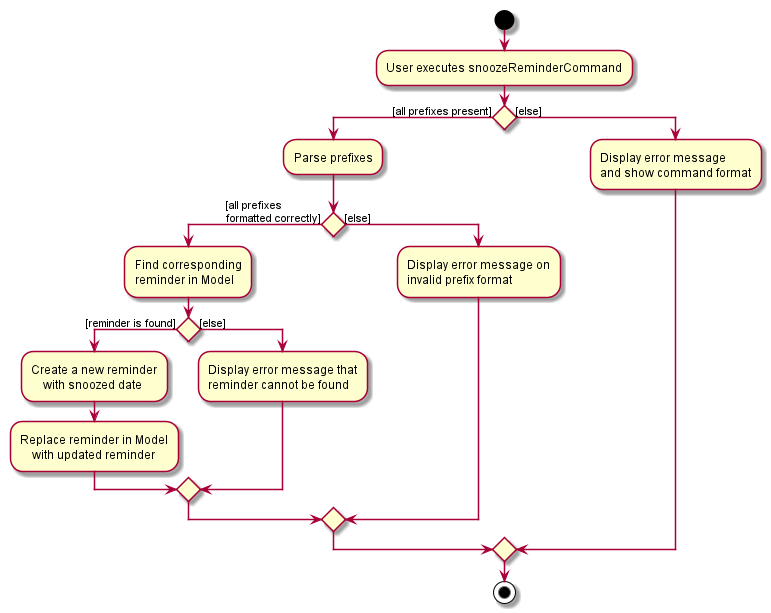

The diagram above was rendered by PlantUML. Its source (embedded in the PNG):
@startuml
start
:User executes snoozeReminderCommand;


if () then ([all prefixes present])
    :Parse prefixes;
    if () then (    [all prefixes
    formatted correctly])
        :Find corresponding
        reminder in Model;
        if () then ([reminder is found])
            :Create a new reminder
                with snoozed date;
            :Replace reminder in Model
                with updated reminder;
        else ([else])
            :Display error message that
            reminder cannot be found;
        endif
    else ([else])
        :Display error message on
        invalid prefix format;
    endif
else ([else])
    :Display error message
    and show command format;
endif
stop
@enduml